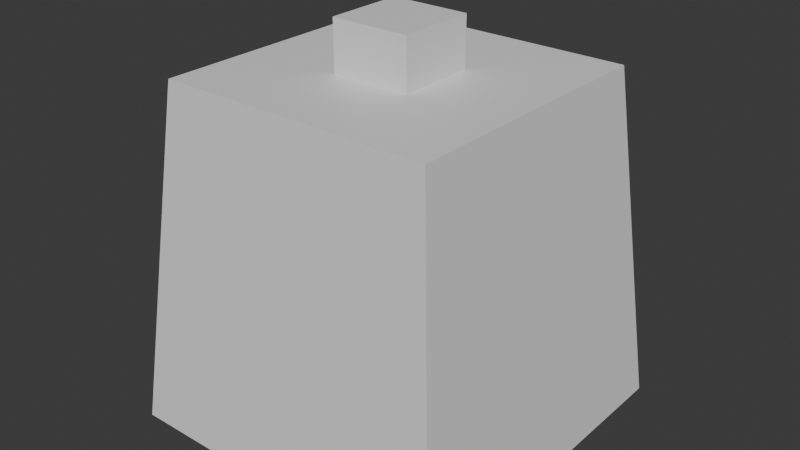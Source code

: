 # Source: node.blend  (saved by Blender 4.3.34; exported with 4.5.12 LTS)
import bpy
from mathutils import Matrix  # noqa: F401  (used for matrix-valued properties, if any)

bpy.ops.wm.read_factory_settings(use_empty=True)
scene = bpy.context.scene
scene.name = 'Scene'

# ---- collections
col_collection = bpy.data.collections.new('Collection'); scene.collection.children.link(col_collection)

# ---- materials (node trees are filled in below, after node groups)
mat_material = bpy.data.materials.new('Material')
mat_material.alpha_threshold = 0.0
mat_material.roughness = 0.5
mat_material.line_color = (0.0, 0.0, 0.0, 1.0)

# ---- material node trees
mat_material.use_nodes = True; mat_material.node_tree.nodes.clear()
_N = mat_material.node_tree.nodes; _L = mat_material.node_tree.links
n0 = _N.new('ShaderNodeOutputMaterial'); n0.name = 'Material Output'; n0.location = (300, 300)
n1 = _N.new('ShaderNodeBsdfPrincipled'); n1.name = 'Principled BSDF'; n1.location = (10, 300)
n1.inputs[3].default_value = 1.45
_L.new(n1.outputs[0], n0.inputs[0])
n0.is_active_output = True

# ---- world
world_world = bpy.data.worlds.new('World'); scene.world = world_world
world_world.use_nodes = True; world_world.node_tree.nodes.clear()
_N = world_world.node_tree.nodes; _L = world_world.node_tree.links
n0 = _N.new('ShaderNodeOutputWorld'); n0.name = 'World Output'; n0.location = (300, 300)
n1 = _N.new('ShaderNodeBackground'); n1.name = 'Background'; n1.location = (10, 300)
n1.inputs[0].default_value = (0.05088, 0.05088, 0.05088, 1.0)
_L.new(n1.outputs[0], n0.inputs[0])
n0.is_active_output = True
world_world.color = (0.05088, 0.05088, 0.05088)
world_world.sun_shadow_jitter_overblur = 0.0

# ---- meshes
me_cube = bpy.data.meshes.new('Cube')
me_cube.from_pydata([(0.8034, 0.8034, 1.0), (1.0, 1.0, -1.0), (0.8034, -0.8034, 1.0), (1.0, -1.0, -1.0), (-0.8034, 0.8034, 1.0), (-1.0, 1.0, -1.0), (-0.8034, -0.8034, 1.0), (-1.0, -1.0, -1.0), (0.2306, 0.2306, 1.0), (0.2306, -0.2306, 1.0), (-0.2306, 0.2306, 1.0), (-0.2306, -0.2306, 1.0), (0.2306, 0.2306, 1.29), (0.2306, -0.2306, 1.29), (-0.2306, 0.2306, 1.29), (-0.2306, -0.2306, 1.29)], [], [(2, 0, 8, 9), (3, 2, 6, 7), (7, 6, 4, 5), (5, 1, 3, 7), (1, 0, 2, 3), (5, 4, 0, 1), (10, 11, 15, 14), (0, 4, 10, 8), (6, 2, 9, 11), (4, 6, 11, 10), (12, 14, 15, 13), (11, 9, 13, 15), (8, 10, 14, 12), (9, 8, 12, 13)])
_uv = me_cube.uv_layers.new(name='UVMap')
_uv.uv.foreach_set('vector', [0.625, 0.75, 0.625, 0.5, 0.625, 0.5, 0.625, 0.75, 0.375, 0.75, 0.625, 0.75, 0.625, 1.0, 0.375, 1.0, 0.375, 0.0, 0.625, 0.0, 0.625, 0.25, 0.375, 0.25, 0.125, 0.5, 0.375, 0.5, 0.375, 0.75, 0.125, 0.75, 0.375, 0.5, 0.625, 0.5, 0.625, 0.75, 0.375, 0.75, 0.375, 0.25, 0.625, 0.25, 0.625, 0.5, 0.375, 0.5, 0.625, 0.25, 0.625, 0.0, 0.625, 0.0, 0.625, 0.25, 0.625, 0.5, 0.625, 0.25, 0.625, 0.25, 0.625, 0.5, 0.625, 1.0, 0.625, 0.75, 0.625, 0.75, 0.625, 1.0, 0.625, 0.25, 0.625, 0.0, 0.625, 0.0, 0.625, 0.25, 0.625, 0.5, 0.875, 0.5, 0.875, 0.75, 0.625, 0.75, 0.625, 1.0, 0.625, 0.75, 0.625, 0.75, 0.625, 1.0, 0.625, 0.5, 0.625, 0.25, 0.625, 0.25, 0.625, 0.5, 0.625, 0.75, 0.625, 0.5, 0.625, 0.5, 0.625, 0.75])
me_cube.materials.append(mat_material)
me_cube.use_mirror_vertex_groups = False
me_cube.update()

# ---- objects
ob_node = bpy.data.objects.new('Node', me_cube)

# ---- transforms, parenting, visibility, modifiers, constraints
ob_node.location = (0.0, 0.0, 0.9726)
ob_node.lock_rotations_4d = False
ob_node.empty_display_type = 'ARROWS'
ob_node.lineart.crease_threshold = 0.0

# ---- collection membership
col_collection.objects.link(ob_node)

# ---- scene / render settings (as saved in the file)
scene.frame_start = 1; scene.frame_end = 250; scene.frame_set(1)
scene.render.engine = 'BLENDER_EEVEE_NEXT'
bpy.context.view_layer.update()

# ---- added for rendering (the .blend has no active camera and no usable light): camera, sun
cam_auto = bpy.data.cameras.new('AutoCamera')
cam_auto.lens = 50.0
cam_auto.sensor_width = 36.0
cam_auto.clip_end = 1000.0
ob_auto_camera = bpy.data.objects.new('AutoCamera', cam_auto)
scene.collection.objects.link(ob_auto_camera)
ob_auto_camera.location = (3.36708, -4.04049, 3.81118)
ob_auto_camera.rotation_euler = (1.09748, -7.21219e-08, 0.694738)
scene.camera = ob_auto_camera
light_auto_sun = bpy.data.lights.new('AutoSun', 'SUN')
light_auto_sun.energy = 3.0
light_auto_sun.angle = 0.0523599
ob_auto_sun = bpy.data.objects.new('AutoSun', light_auto_sun)
scene.collection.objects.link(ob_auto_sun)
ob_auto_sun.rotation_euler = (0.872665, 0.174533, 0.523599)
bpy.context.view_layer.update()
